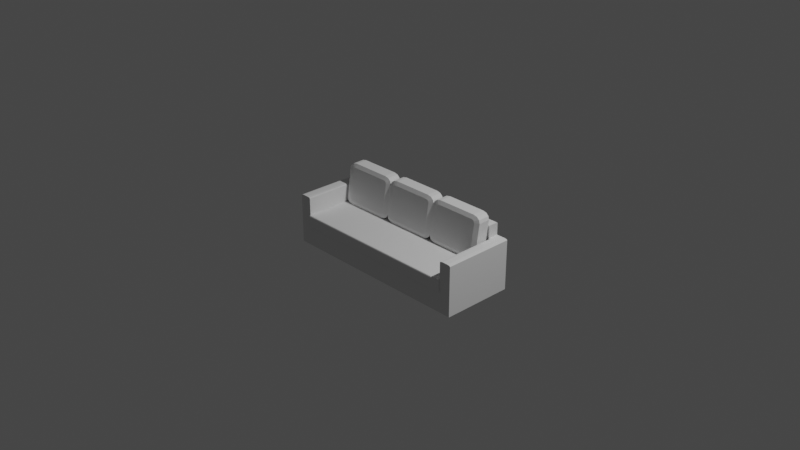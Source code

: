 # Source: Sofa.blend  (saved by Blender 3.0.42; exported with 4.5.12 LTS)
import bpy
from mathutils import Matrix  # noqa: F401  (used for matrix-valued properties, if any)

bpy.ops.wm.read_factory_settings(use_empty=True)
scene = bpy.context.scene
scene.name = 'Scene'

# ---- collections
col_collection = bpy.data.collections.new('Collection'); scene.collection.children.link(col_collection)

# ---- world
world_world = bpy.data.worlds.new('World'); scene.world = world_world
world_world.use_nodes = True; world_world.node_tree.nodes.clear()
_N = world_world.node_tree.nodes; _L = world_world.node_tree.links
n0 = _N.new('ShaderNodeOutputWorld'); n0.name = 'World Output'; n0.location = (300, 300)
n1 = _N.new('ShaderNodeBackground'); n1.name = 'Background'; n1.location = (10, 300)
n1.inputs[0].default_value = (0.05088, 0.05088, 0.05088, 1.0)
_L.new(n1.outputs[0], n0.inputs[0])
n0.is_active_output = True
world_world.color = (0.05088, 0.05088, 0.05088)
world_world.use_sun_shadow = False
world_world.sun_shadow_jitter_overblur = 0.0

# ---- cameras
cam_camera = bpy.data.cameras.new('Camera')
cam_camera.clip_end = 100.0
cam_camera.ortho_scale = 7.314

# ---- lights
light_light = bpy.data.lights.new('Light', 'POINT')
light_light.transmission_factor = 0.0
light_light.energy = 1000.0
light_light.shadow_soft_size = 0.1
light_light.shadow_maximum_resolution = 0.006
light_light.use_absolute_resolution = True

# ---- meshes
me_cube_002 = bpy.data.meshes.new('Cube.002')
me_cube_002.from_pydata([(0.9577, -1.09, -0.4638), (0.9577, 1.09, -1.09), (0.9577, -1.09, -1.09), (0.9577, 1.09, -0.4638), (1.09, -1.09, -1.09), (1.09, -1.09, -0.4638), (1.09, 1.09, -1.09), (1.09, 1.09, -0.4638), (0.0, 1.09, -1.09), (0.0, 1.09, -0.4638), (0.0, -1.09, -1.09), (0.0, -1.09, -0.4638), (0.9577, 1.09, -0.07082), (1.09, 1.09, -0.07082), (1.09, -1.09, -0.07082), (0.9577, -1.09, -0.07082), (0.0, 1.09, -0.07082), (0.0, -1.09, -0.07082), (0.9577, 0.7674, -1.09), (1.09, 0.7674, -1.09), (1.09, 0.7674, -0.4638), (0.0, 0.7674, -0.4638), (0.0, 0.7674, -1.09), (1.09, 0.7674, -0.07082), (0.9577, 0.7674, -0.07082), (0.0, 0.7674, -0.07082), (0.9577, 1.09, 0.5142), (0.0, 1.09, 0.5142), (0.0, 0.7674, 0.5142), (1.055, 1.09, 0.5142), (1.09, 1.09, 0.4792), (1.08, 1.09, 0.5039), (1.09, 0.7674, 0.4792), (1.055, 0.7674, 0.5142), (1.08, 0.7674, 0.5039), (1.09, -1.09, 0.4792), (1.055, -1.09, 0.5142), (1.08, -1.09, 0.5039), (0.9926, -1.09, 0.5142), (0.9577, -1.09, 0.4792), (0.9679, -1.09, 0.5039), (0.9577, 0.7674, 0.4792), (0.9926, 0.7674, 0.5142), (0.9577, 0.8023, 0.5142), (0.9577, 0.7674, 0.5491), (0.9228, 0.7674, 0.5142), (0.9679, 0.7674, 0.5039), (0.0, 1.055, 0.9072), (0.0, 1.09, 0.8723), (0.0, 1.08, 0.897), (0.9577, 1.09, 0.8723), (0.9577, 1.055, 0.9072), (0.9577, 1.08, 0.897), (0.9577, 0.8023, 0.9072), (0.9577, 0.7674, 0.8723), (0.9577, 0.7776, 0.897), (0.0, 0.7674, 0.8723), (0.0, 0.8023, 0.9072), (0.0, 0.7776, 0.897), (0.0, -1.09, -0.4638), (0.0, -1.125, -0.4276), (0.0, -1.115, -0.4532), (0.0, -1.125, -0.1071), (0.0, -1.09, -0.07082), (0.0, -1.115, -0.08144), (0.9577, -1.125, -0.4276), (0.9577, -1.09, -0.4638), (0.9577, -1.115, -0.4532), (0.9577, -1.09, -0.07082), (0.9577, -1.125, -0.1071), (0.9577, -1.115, -0.08144)], [], [(8, 9, 3, 1), (1, 3, 7, 6), (19, 20, 5, 4), (22, 18, 2, 10), (18, 19, 4, 2), (7, 3, 12, 13), (21, 11, 17, 25), (2, 0, 11, 10), (4, 5, 0, 2), (12, 16, 27, 26), (24, 25, 17, 15), (20, 7, 13, 23), (15, 17, 63, 68), (3, 9, 16, 12), (0, 5, 14, 15), (5, 20, 23, 14), (14, 23, 32, 35), (24, 15, 39, 41), (9, 21, 25, 16), (1, 6, 19, 18), (8, 1, 18, 22), (6, 7, 20, 19), (15, 14, 35, 37, 36, 38, 40, 39), (26, 27, 48, 50), (23, 13, 30, 32), (33, 42, 38, 36), (28, 45, 44, 54, 56), (16, 25, 28, 27), (13, 12, 26, 29, 31, 30), (44, 43, 26, 50, 52, 51, 53, 55, 54), (27, 28, 56, 58, 57, 47, 49, 48), (25, 24, 41, 45, 28), (51, 47, 57, 53), (41, 46, 42, 43, 44, 45), (33, 36, 37, 34), (34, 37, 35, 32), (41, 39, 40, 46), (46, 40, 38, 42), (29, 33, 34, 31), (31, 34, 32, 30), (47, 51, 52, 49), (49, 52, 50, 48), (56, 54, 55, 58), (58, 55, 53, 57), (29, 26, 43, 42, 33), (11, 0, 66, 59), (0, 15, 68, 70, 69, 65, 67, 66), (17, 11, 59, 61, 60, 62, 64, 63), (65, 60, 61, 67), (67, 61, 59, 66), (68, 63, 64, 70), (70, 64, 62, 69), (60, 65, 69, 62)])
_uv = me_cube_002.uv_layers.new(name='UVMap')
_uv.uv.foreach_set('vector', [0.375, 0.375, 0.625, 0.375, 0.625, 0.4848, 0.375, 0.4848, 0.375, 0.4848, 0.625, 0.4848, 0.625, 0.5, 0.375, 0.5, 0.375, 0.537, 0.625, 0.537, 0.625, 0.75, 0.375, 0.75, 0.25, 0.537, 0.3598, 0.537, 0.3598, 0.75, 0.25, 0.75, 0.3598, 0.537, 0.375, 0.537, 0.375, 0.75, 0.3598, 0.75, 0.625, 0.5, 0.625, 0.4848, 0.625, 0.4848, 0.625, 0.5, 0.0, 0.0, 0.0, 0.0, 0.0, 0.0, 0.0, 0.0, 0.375, 0.7652, 0.625, 0.7652, 0.625, 0.875, 0.375, 0.875, 0.375, 0.75, 0.625, 0.75, 0.625, 0.7652, 0.375, 0.7652, 0.625, 0.4848, 0.625, 0.375, 0.625, 0.375, 0.625, 0.4848, 0.6402, 0.537, 0.75, 0.537, 0.75, 0.75, 0.6402, 0.75, 0.625, 0.537, 0.625, 0.5, 0.625, 0.5, 0.625, 0.537, 0.6402, 0.75, 0.75, 0.75, 0.75, 0.75, 0.6402, 0.75, 0.625, 0.4848, 0.625, 0.375, 0.625, 0.375, 0.625, 0.4848, 0.625, 0.7652, 0.625, 0.75, 0.625, 0.75, 0.625, 0.7652, 0.625, 0.75, 0.625, 0.537, 0.625, 0.537, 0.625, 0.75, 0.625, 0.75, 0.625, 0.537, 0.625, 0.537, 0.625, 0.75, 0.6402, 0.537, 0.6402, 0.75, 0.6402, 0.75, 0.6402, 0.537, 0.0, 0.0, 0.0, 0.0, 0.0, 0.0, 0.0, 0.0, 0.3598, 0.5, 0.375, 0.5, 0.375, 0.537, 0.3598, 0.537, 0.25, 0.5, 0.3598, 0.5, 0.3598, 0.537, 0.25, 0.537, 0.375, 0.5, 0.625, 0.5, 0.625, 0.537, 0.375, 0.537, 0.625, 0.7652, 0.625, 0.75, 0.625, 0.75, 0.625, 0.7512, 0.625, 0.754, 0.625, 0.7612, 0.625, 0.764, 0.625, 0.7652, 0.625, 0.4848, 0.625, 0.375, 0.625, 0.375, 0.625, 0.4848, 0.625, 0.537, 0.625, 0.5, 0.625, 0.5, 0.625, 0.537, 0.629, 0.537, 0.6362, 0.537, 0.6362, 0.75, 0.629, 0.75, 0.75, 0.537, 0.6442, 0.537, 0.6402, 0.537, 0.6402, 0.537, 0.75, 0.537, 0.0, 0.0, 0.0, 0.0, 0.0, 0.0, 0.0, 0.0, 0.625, 0.5, 0.625, 0.4848, 0.625, 0.4848, 0.625, 0.496, 0.625, 0.4988, 0.625, 0.5, 0.6402, 0.537, 0.6402, 0.533, 0.6402, 0.5, 0.6402, 0.5, 0.6402, 0.5012, 0.6402, 0.504, 0.6402, 0.533, 0.6402, 0.5366, 0.6402, 0.537, 0.0, 0.0, 0.0, 0.0, 0.0, 0.0, 0.0, 0.0, 0.0, 0.0, 0.0, 0.0, 0.0, 0.0, 0.0, 0.0, 0.75, 0.537, 0.6402, 0.537, 0.6402, 0.537, 0.6442, 0.537, 0.75, 0.537, 0.6402, 0.504, 0.75, 0.504, 0.75, 0.533, 0.6402, 0.533, 0.6402, 0.537, 0.6402, 0.537, 0.6402, 0.537, 0.6402, 0.533, 0.6402, 0.537, 0.6442, 0.537, 0.629, 0.537, 0.629, 0.75, 0.625, 0.75, 0.625, 0.537, 0.625, 0.537, 0.625, 0.75, 0.625, 0.75, 0.625, 0.537, 0.6402, 0.537, 0.6402, 0.75, 0.6402, 0.75, 0.6402, 0.537, 0.6402, 0.537, 0.6402, 0.75, 0.6362, 0.75, 0.6362, 0.537, 0.629, 0.5, 0.629, 0.537, 0.625, 0.537, 0.625, 0.5, 0.625, 0.5, 0.625, 0.537, 0.625, 0.537, 0.625, 0.5, 0.75, 0.504, 0.6402, 0.504, 0.6402, 0.5, 0.75, 0.5, 0.625, 0.375, 0.625, 0.4848, 0.625, 0.4848, 0.625, 0.375, 0.75, 0.537, 0.6402, 0.537, 0.6402, 0.5366, 0.75, 0.537, 0.75, 0.537, 0.6402, 0.5366, 0.6402, 0.533, 0.75, 0.533, 0.629, 0.5, 0.6402, 0.5, 0.6402, 0.533, 0.6362, 0.537, 0.629, 0.537, 0.625, 0.875, 0.625, 0.7652, 0.625, 0.7652, 0.625, 0.875, 0.625, 0.7652, 0.625, 0.7652, 0.625, 0.7652, 0.625, 0.7652, 0.625, 0.7652, 0.625, 0.7652, 0.625, 0.7652, 0.625, 0.7652, 0.0, 0.0, 0.0, 0.0, 0.0, 0.0, 0.0, 0.0, 0.0, 0.0, 0.0, 0.0, 0.0, 0.0, 0.0, 0.0, 0.625, 0.7652, 0.625, 0.875, 0.625, 0.875, 0.625, 0.7652, 0.625, 0.7652, 0.625, 0.875, 0.625, 0.875, 0.625, 0.7652, 0.6402, 0.75, 0.75, 0.75, 0.75, 0.75, 0.6402, 0.75, 0.625, 0.7652, 0.625, 0.875, 0.625, 0.875, 0.625, 0.7652, 0.625, 0.875, 0.625, 0.7652, 0.625, 0.7652, 0.625, 0.875])
me_cube_002.use_remesh_fix_poles = True
me_cube_002.use_remesh_preserve_attributes = False
me_cube_002.update()
me_cube_003 = bpy.data.meshes.new('Cube.003')
me_cube_003.from_pydata([(-0.7752, 1.09, -1.09), (-1.09, 1.09, -0.7748), (-0.9326, 1.09, -1.048), (-1.048, 1.09, -0.9324), (-1.09, 1.09, 0.7748), (-0.7752, 1.09, 1.09), (-1.048, 1.09, 0.9324), (-0.9326, 1.09, 1.048), (1.09, 1.09, -0.7748), (0.7752, 1.09, -1.09), (1.048, 1.09, -0.9324), (0.9326, 1.09, -1.048), (0.7752, 1.09, 1.09), (1.09, 1.09, 0.7748), (0.9326, 1.09, 1.048), (1.048, 1.09, 0.9324), (-0.8873, -1.047, -0.8565), (-1.09, -0.8449, -0.8729), (-0.7485, -1.047, -0.9957), (-0.7752, -0.8449, -1.188), (-0.8661, -1.047, -0.9359), (-1.048, -0.8449, -1.031), (-0.8276, -1.047, -0.9745), (-0.9326, -0.8449, -1.146), (-0.7485, -1.047, 0.7789), (-0.7752, -0.8449, 0.9919), (-0.8873, -1.047, 0.6398), (-1.09, -0.8449, 0.6767), (-0.8276, -1.047, 0.7577), (-0.9326, -0.8449, 0.9497), (-0.8661, -1.047, 0.7192), (-1.048, -0.8449, 0.8343), (0.7485, -1.047, -0.9957), (0.7752, -0.8449, -1.188), (0.8873, -1.047, -0.8565), (1.09, -0.8449, -0.8729), (0.8276, -1.047, -0.9745), (0.9326, -0.8449, -1.146), (0.8661, -1.047, -0.9359), (1.048, -0.8449, -1.031), (0.8873, -1.047, 0.6398), (1.09, -0.8449, 0.6767), (0.7485, -1.047, 0.7789), (0.7752, -0.8449, 0.9919), (0.8661, -1.047, 0.7192), (1.048, -0.8449, 0.8343), (0.8276, -1.047, 0.7577), (0.9326, -0.8449, 0.9497)], [], [(0, 9, 33, 19), (37, 11, 10, 39), (31, 6, 4, 27), (32, 36, 38, 34, 40, 44, 46, 42, 24, 28, 30, 26, 16, 20, 22, 18), (0, 2, 3, 1, 4, 6, 7, 5, 12, 14, 15, 13, 8, 10, 11, 9), (2, 23, 21, 3), (25, 5, 7, 29), (17, 27, 4, 1), (12, 5, 25, 43), (33, 9, 11, 37), (29, 7, 6, 31), (39, 10, 8, 35), (15, 45, 41, 13), (8, 13, 41, 35), (14, 47, 45, 15), (12, 43, 47, 14), (0, 19, 23, 2), (18, 22, 23, 19), (22, 20, 21, 23), (20, 16, 17, 21), (28, 24, 25, 29), (30, 28, 29, 31), (26, 30, 31, 27), (36, 32, 33, 37), (38, 36, 37, 39), (34, 38, 39, 35), (42, 46, 47, 43), (46, 44, 45, 47), (44, 40, 41, 45), (32, 18, 19, 33), (16, 26, 27, 17), (35, 41, 40, 34), (43, 25, 24, 42), (3, 21, 17, 1)])
_uv = me_cube_003.uv_layers.new(name='UVMap')
_uv.uv.foreach_set('vector', [0.1611, 0.5, 0.3389, 0.5, 0.3389, 0.7263, 0.1611, 0.7263, 0.3569, 0.7261, 0.3569, 0.4998, 0.3931, 0.5, 0.3931, 0.7263, 0.6069, 0.02369, 0.6069, 0.25, 0.5889, 0.25, 0.5889, 0.02369, 0.3982, 0.7892, 0.4007, 0.7801, 0.4051, 0.7757, 0.4142, 0.7732, 0.5858, 0.7732, 0.5949, 0.7757, 0.5993, 0.7801, 0.6018, 0.7892, 0.6018, 0.9608, 0.5993, 0.9699, 0.5949, 0.9743, 0.5858, 0.9768, 0.4142, 0.9768, 0.4051, 0.9743, 0.4007, 0.9699, 0.3982, 0.9608, 0.375, 0.2861, 0.3798, 0.2681, 0.3931, 0.2548, 0.4111, 0.25, 0.5889, 0.25, 0.6069, 0.2548, 0.6202, 0.2681, 0.625, 0.2861, 0.625, 0.4639, 0.6202, 0.4819, 0.6069, 0.4952, 0.5889, 0.5, 0.4111, 0.5, 0.3931, 0.4952, 0.3798, 0.4819, 0.375, 0.4639, 0.1431, 0.4998, 0.1431, 0.7261, 0.125, 0.7255, 0.125, 0.5, 0.8389, 0.7263, 0.8389, 0.5, 0.8569, 0.5002, 0.8569, 0.7266, 0.4111, 0.02369, 0.5889, 0.02369, 0.5889, 0.25, 0.4111, 0.25, 0.6611, 0.5, 0.8389, 0.5, 0.8389, 0.7263, 0.6611, 0.7263, 0.3389, 0.7263, 0.3389, 0.5, 0.3569, 0.4998, 0.3569, 0.7261, 0.625, 0.02367, 0.625, 0.2498, 0.6069, 0.25, 0.6069, 0.02369, 0.3931, 0.7263, 0.3931, 0.5, 0.4111, 0.5, 0.4111, 0.7263, 0.6069, 0.5, 0.6069, 0.7263, 0.5889, 0.7263, 0.5889, 0.5, 0.4111, 0.5, 0.5889, 0.5, 0.5889, 0.7263, 0.4111, 0.7263, 0.6431, 0.5002, 0.6431, 0.7266, 0.6069, 0.7263, 0.6069, 0.5, 0.6611, 0.5, 0.6611, 0.7263, 0.6431, 0.7266, 0.6431, 0.5002, 0.1611, 0.5, 0.1611, 0.7263, 0.1431, 0.7261, 0.1431, 0.4998, 0.3982, 0.9608, 0.4007, 0.9699, 0.3798, 0.9819, 0.3751, 0.9642, 0.4007, 0.9699, 0.4051, 0.9743, 0.3931, 0.9952, 0.3804, 0.9825, 0.4051, 0.9743, 0.4142, 0.9768, 0.4111, 1.0, 0.3942, 0.9955, 0.5993, 0.9699, 0.6018, 0.9608, 0.625, 0.9639, 0.6202, 0.9817, 0.5949, 0.9743, 0.5993, 0.9699, 0.6202, 0.9819, 0.6075, 0.9946, 0.5858, 0.9768, 0.5949, 0.9743, 0.6069, 0.9952, 0.59, 0.9997, 0.4007, 0.7801, 0.3982, 0.7892, 0.3751, 0.7858, 0.3798, 0.7681, 0.4051, 0.7757, 0.4007, 0.7801, 0.3804, 0.7675, 0.3931, 0.7548, 0.4142, 0.7732, 0.4051, 0.7757, 0.3942, 0.7545, 0.4111, 0.75, 0.6018, 0.7892, 0.5993, 0.7801, 0.6202, 0.7683, 0.625, 0.7861, 0.5993, 0.7801, 0.5949, 0.7757, 0.6075, 0.7554, 0.6202, 0.7681, 0.5949, 0.7757, 0.5858, 0.7732, 0.59, 0.7503, 0.6069, 0.7548, 0.3982, 0.7892, 0.3982, 0.9608, 0.375, 0.9639, 0.375, 0.7861, 0.4142, 0.9768, 0.5858, 0.9768, 0.5889, 1.0, 0.4123, 1.0, 0.4111, 0.7263, 0.5889, 0.7263, 0.5858, 0.7732, 0.4142, 0.7732, 0.625, 0.7861, 0.625, 0.9639, 0.6018, 0.9608, 0.6018, 0.7892, 0.3931, 0.25, 0.3931, 0.02369, 0.4111, 0.02369, 0.4111, 0.25])
me_cube_003.use_remesh_fix_poles = True
me_cube_003.use_remesh_preserve_attributes = False
me_cube_003.update()

# ---- objects
ob_light = bpy.data.objects.new('Light', light_light)
ob_camera = bpy.data.objects.new('Camera', cam_camera)
ob_empty = bpy.data.objects.new('Empty', None)
ob_cube = bpy.data.objects.new('Cube', me_cube_002)
ob_cube_001 = bpy.data.objects.new('Cube.001', me_cube_003)

# ---- transforms, parenting, visibility, modifiers, constraints
ob_light.location = (4.076, 1.005, 5.904)
ob_light.rotation_euler = (0.6503, 0.05522, 1.866)
ob_light.lock_rotations_4d = False
ob_light.empty_display_type = 'ARROWS'
ob_light.color = (0.0, 0.0, 0.0, 0.0)
ob_light.lineart.crease_threshold = 0.0
ob_camera.location = (7.359, -6.926, 4.958)
ob_camera.rotation_euler = (1.109, 0.0, 0.8149)
ob_camera.lock_rotations_4d = False
ob_camera.empty_display_type = 'ARROWS'
ob_camera.color = (0.0, 0.0, 0.0, 0.0)
ob_camera.display_type = 'WIRE'
ob_camera.lineart.crease_threshold = 0.0
ob_empty.location = (0.01094, 7.348e-10, -0.005469)
ob_empty.rotation_euler = (1.571, 0.0, 0.0)
ob_empty.scale = (0.515, 0.515, 0.515)
ob_empty.empty_display_type = 'IMAGE'
ob_empty.empty_display_size = 5.0
ob_cube.location = (0.01641, 1.837e-08, -0.1367)
ob_cube.scale = (1.0, 0.3629, 0.3463)
_m = ob_cube.modifiers.new('Mirror', 'MIRROR')
ob_cube_001.location = (0.6436, 0.1912, 0.08079)
ob_cube_001.rotation_euler = (-0.146, -3.231e-17, 2.363e-18)
ob_cube_001.scale = (0.2868, 0.06684, 0.2122)
_m = ob_cube_001.modifiers.new('Array', 'ARRAY')
_m.count = 3
_m.relative_offset_displace = (-1.0, 0.0, 0.0)

# ---- collection membership
col_collection.objects.link(ob_light)
col_collection.objects.link(ob_camera)
col_collection.objects.link(ob_empty)
col_collection.objects.link(ob_cube)
col_collection.objects.link(ob_cube_001)

# ---- scene / render settings (as saved in the file)
scene.camera = ob_camera
scene.frame_start = 1; scene.frame_end = 250; scene.frame_set(1)
scene.render.engine = 'BLENDER_EEVEE_NEXT'
scene.cycles.sampling_pattern = 'TABULATED_SOBOL'
scene.cycles.use_light_tree = False
scene.view_settings.view_transform = 'Filmic'
bpy.context.view_layer.update()
